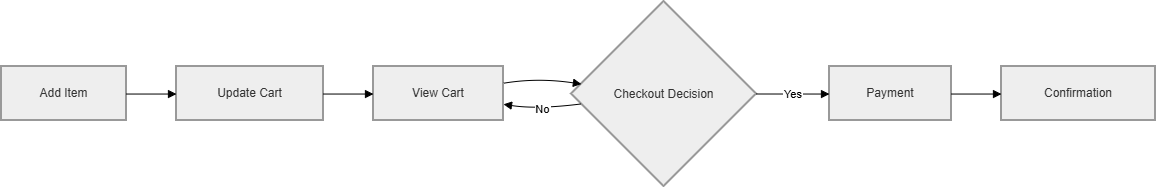

The diagram above was exported from draw.io. Its source (the exported page's mxGraphModel, read from the mxfile embedded in the PNG):
<mxGraphModel dx="1204" dy="734" grid="1" gridSize="10" guides="1" tooltips="1" connect="1" arrows="1" fold="1" page="1" pageScale="1" pageWidth="827" pageHeight="1169" math="0" shadow="0">
  <root>
    <mxCell id="0" />
    <mxCell id="1" parent="0" />
    <mxCell id="2" parent="1" style="whiteSpace=wrap;strokeWidth=2;fillColor=light-dark(#eeeeee,#1f2020);strokeColor=light-dark(#999999,#cccccc);fontColor=light-dark(#333333,#cccccc);" value="Add Item" vertex="1">
      <mxGeometry height="54" width="125" x="8" y="73" as="geometry" />
    </mxCell>
    <mxCell id="3" parent="1" style="whiteSpace=wrap;strokeWidth=2;fillColor=light-dark(#eeeeee,#1f2020);strokeColor=light-dark(#999999,#cccccc);fontColor=light-dark(#333333,#cccccc);" value="Update Cart" vertex="1">
      <mxGeometry height="54" width="147" x="183" y="73" as="geometry" />
    </mxCell>
    <mxCell id="4" parent="1" style="whiteSpace=wrap;strokeWidth=2;fillColor=light-dark(#eeeeee,#1f2020);strokeColor=light-dark(#999999,#cccccc);fontColor=light-dark(#333333,#cccccc);" value="View Cart" vertex="1">
      <mxGeometry height="54" width="130" x="380" y="73" as="geometry" />
    </mxCell>
    <mxCell id="5" parent="1" style="rhombus;strokeWidth=2;whiteSpace=wrap;fillColor=light-dark(#eeeeee,#1f2020);strokeColor=light-dark(#999999,#cccccc);fontColor=light-dark(#333333,#cccccc);" value="Checkout Decision" vertex="1">
      <mxGeometry height="185" width="185" x="578" y="8" as="geometry" />
    </mxCell>
    <mxCell id="6" parent="1" style="whiteSpace=wrap;strokeWidth=2;fillColor=light-dark(#eeeeee,#1f2020);strokeColor=light-dark(#999999,#cccccc);fontColor=light-dark(#333333,#cccccc);" value="Payment" vertex="1">
      <mxGeometry height="54" width="122" x="836" y="73" as="geometry" />
    </mxCell>
    <mxCell id="7" parent="1" style="whiteSpace=wrap;strokeWidth=2;fillColor=light-dark(#eeeeee,#1f2020);strokeColor=light-dark(#999999,#cccccc);fontColor=light-dark(#333333,#cccccc);" value="Confirmation" vertex="1">
      <mxGeometry height="54" width="154" x="1008" y="73" as="geometry" />
    </mxCell>
    <mxCell id="8" edge="1" parent="1" source="2" style="curved=1;startArrow=none;endArrow=block;exitX=1;exitY=0.51;entryX=0;entryY=0.51;" target="3" value="">
      <mxGeometry relative="1" as="geometry">
        <Array as="points" />
      </mxGeometry>
    </mxCell>
    <mxCell id="9" edge="1" parent="1" source="3" style="curved=1;startArrow=none;endArrow=block;exitX=1;exitY=0.51;entryX=0;entryY=0.51;" target="4" value="">
      <mxGeometry relative="1" as="geometry">
        <Array as="points" />
      </mxGeometry>
    </mxCell>
    <mxCell id="10" edge="1" parent="1" source="4" style="curved=1;startArrow=none;endArrow=block;exitX=1;exitY=0.31;entryX=0;entryY=0.44;" target="5" value="">
      <mxGeometry relative="1" as="geometry">
        <Array as="points">
          <mxPoint x="544" y="84" />
        </Array>
      </mxGeometry>
    </mxCell>
    <mxCell id="11" edge="1" parent="1" source="5" style="curved=1;startArrow=none;endArrow=block;exitX=1;exitY=0.5;entryX=0;entryY=0.51;" target="6" value="Yes">
      <mxGeometry relative="1" as="geometry">
        <Array as="points" />
      </mxGeometry>
    </mxCell>
    <mxCell id="12" edge="1" parent="1" source="6" style="curved=1;startArrow=none;endArrow=block;exitX=1;exitY=0.51;entryX=0;entryY=0.51;" target="7" value="">
      <mxGeometry relative="1" as="geometry">
        <Array as="points" />
      </mxGeometry>
    </mxCell>
    <mxCell id="13" edge="1" parent="1" source="5" style="curved=1;startArrow=none;endArrow=block;exitX=0;exitY=0.56;entryX=1;entryY=0.7;" target="4" value="No">
      <mxGeometry relative="1" as="geometry">
        <Array as="points">
          <mxPoint x="544" y="116" />
        </Array>
      </mxGeometry>
    </mxCell>
  </root>
</mxGraphModel>